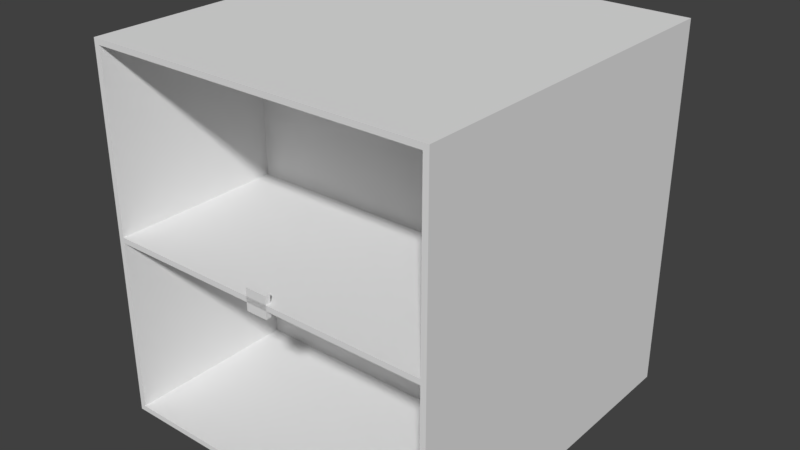 # Source: 3d_pong_models.blend  (saved by Blender 2.79.0; exported with 4.5.12 LTS)
import bpy
from mathutils import Matrix  # noqa: F401  (used for matrix-valued properties, if any)

bpy.ops.wm.read_factory_settings(use_empty=True)
scene = bpy.context.scene
scene.name = '_Pong Scene'

# ---- collections
col_collection_1 = bpy.data.collections.new('Collection 1'); scene.collection.children.link(col_collection_1)

# ---- world
world_world = bpy.data.worlds.new('World'); scene.world = world_world
world_world.color = (0.05088, 0.05088, 0.05088)
world_world.use_sun_shadow = False
world_world.sun_shadow_jitter_overblur = 0.0
world_world.cycles.sampling_method = 'MANUAL'

# ---- meshes
me_front_back_wall = bpy.data.meshes.new('Front_Back Wall')
me_front_back_wall.from_pydata([(-30.5, -32.5, -0.5), (-30.5, -32.5, 0.5), (-30.5, 32.5, -0.5), (-30.5, 32.5, 0.5), (30.5, -32.5, -0.5), (30.5, -32.5, 0.5), (30.5, 32.5, -0.5), (30.5, 32.5, 0.5)], [], [(0, 1, 3, 2), (2, 3, 7, 6), (6, 7, 5, 4), (4, 5, 1, 0), (2, 6, 4, 0), (7, 3, 1, 5)])
me_front_back_wall.use_remesh_preserve_volume = False
me_front_back_wall.use_remesh_preserve_attributes = False
me_front_back_wall.use_mirror_vertex_groups = False
me_front_back_wall.update()
me_top_bottom_wall = bpy.data.meshes.new('Top_Bottom Wall')
me_top_bottom_wall.from_pydata([(-0.5, -32.5, -33.5), (-0.5, -32.5, 33.5), (-0.5, 32.5, -33.5), (-0.5, 32.5, 33.5), (0.5, -32.5, -33.5), (0.5, -32.5, 33.5), (0.5, 32.5, -33.5), (0.5, 32.5, 33.5)], [], [(0, 1, 3, 2), (2, 3, 7, 6), (6, 7, 5, 4), (4, 5, 1, 0), (2, 6, 4, 0), (7, 3, 1, 5)])
me_top_bottom_wall.use_remesh_preserve_volume = False
me_top_bottom_wall.use_remesh_preserve_attributes = False
me_top_bottom_wall.use_mirror_vertex_groups = False
me_top_bottom_wall.update()
me_square_paddle = bpy.data.meshes.new('Square Paddle')
me_square_paddle.from_pydata([(2.0, -0.5, -2.0), (2.0, -0.5, 2.0), (-2.0, -0.5, -2.0), (-2.0, -0.5, 2.0), (2.0, 0.5, -2.0), (2.0, 0.5, 2.0), (-2.0, 0.5, -2.0), (-2.0, 0.5, 2.0)], [], [(0, 1, 3, 2), (2, 3, 7, 6), (6, 7, 5, 4), (4, 5, 1, 0), (2, 6, 4, 0), (7, 3, 1, 5)])
me_square_paddle.use_remesh_preserve_volume = False
me_square_paddle.use_remesh_preserve_attributes = False
me_square_paddle.use_mirror_vertex_groups = False
me_square_paddle.update()
me_plane = bpy.data.meshes.new('Plane')
me_plane.from_pydata([(30.5, -32.5, -0.5), (30.5, 32.5, -0.5), (-30.5, -32.5, -0.5), (-30.5, 32.5, -0.5), (30.5, -32.5, 0.5), (30.5, 32.5, 0.5), (-30.5, -32.5, 0.5), (-30.5, 32.5, 0.5)], [], [(2, 3, 7, 6), (1, 0, 4, 5), (3, 1, 5, 7), (0, 2, 6, 4), (6, 7, 5, 4), (2, 0, 1, 3)])
me_plane.use_remesh_preserve_volume = False
me_plane.use_remesh_preserve_attributes = False
me_plane.use_mirror_vertex_groups = False
me_plane.update()
me_line = bpy.data.meshes.new('Line')
me_line.from_pydata([(0.5, -0.25, -0.5), (0.5, -0.25, 0.5), (-0.5, -0.25, -0.5), (-0.5, -0.25, 0.5), (0.5, 0.25, -0.5), (0.5, 0.25, 0.5), (-0.5, 0.25, -0.5), (-0.5, 0.25, 0.5)], [], [(0, 1, 3, 2), (2, 3, 7, 6), (6, 7, 5, 4), (4, 5, 1, 0), (2, 6, 4, 0), (7, 3, 1, 5)])
me_line.use_remesh_preserve_volume = False
me_line.use_remesh_preserve_attributes = False
me_line.use_mirror_vertex_groups = False
me_line.update()
me_square_ball = bpy.data.meshes.new('Square Ball')
me_square_ball.from_pydata([(-0.5, -0.5, -0.5), (-0.5, -0.5, 0.5), (-0.5, 0.5, -0.5), (-0.5, 0.5, 0.5), (0.5, -0.5, -0.5), (0.5, -0.5, 0.5), (0.5, 0.5, -0.5), (0.5, 0.5, 0.5)], [], [(0, 1, 3, 2), (2, 3, 7, 6), (6, 7, 5, 4), (4, 5, 1, 0), (2, 6, 4, 0), (7, 3, 1, 5)])
me_square_ball.use_remesh_preserve_volume = False
me_square_ball.use_remesh_preserve_attributes = False
me_square_ball.use_mirror_vertex_groups = False
me_square_ball.update()

# ---- objects
ob_walls = bpy.data.objects.new('Walls', None)
ob_back_wall_col = bpy.data.objects.new('Back Wall-col', me_front_back_wall)
ob_front_wall_col = bpy.data.objects.new('Front Wall-col', me_front_back_wall)
ob_bottom_wall_col = bpy.data.objects.new('Bottom Wall-col', me_top_bottom_wall)
ob_top_wall_col = bpy.data.objects.new('Top Wall-col', me_top_bottom_wall)
ob_paddles_noimp = bpy.data.objects.new('Paddles-noimp', None)
ob_paddle_2 = bpy.data.objects.new('Paddle 2', me_square_paddle)
ob_paddle_1 = bpy.data.objects.new('Paddle 1', me_square_paddle)
ob_size_guides_noimp = bpy.data.objects.new('_Size Guides-noimp', None)
ob_field_size_guide_001 = bpy.data.objects.new('_Field Size Guide.001', me_plane)
ob_field_size_guide = bpy.data.objects.new('_Field Size Guide', me_plane)
ob_line = bpy.data.objects.new('Line', me_line)
ob_ball_noimp = bpy.data.objects.new('Ball-noimp', me_square_ball)

# ---- transforms, parenting, visibility, modifiers, constraints
ob_walls.location = (0.0, 0.0, 0.0)
ob_walls.empty_image_offset = (0.0, 0.0)
ob_walls.lineart.crease_threshold = 0.0
ob_back_wall_col.parent = ob_walls
ob_back_wall_col.location = (0.0, 0.0, -33.0)
ob_back_wall_col.lineart.crease_threshold = 0.0
ob_front_wall_col.parent = ob_walls
ob_front_wall_col.location = (0.0, 0.0, 33.0)
ob_front_wall_col.lineart.crease_threshold = 0.0
ob_bottom_wall_col.parent = ob_walls
ob_bottom_wall_col.location = (31.0, 0.0, 0.0)
ob_bottom_wall_col.lineart.crease_threshold = 0.0
ob_top_wall_col.parent = ob_walls
ob_top_wall_col.location = (-31.0, 0.0, 0.0)
ob_top_wall_col.lineart.crease_threshold = 0.0
ob_paddles_noimp.location = (0.0, 0.0, 0.0)
ob_paddles_noimp.empty_image_offset = (0.0, 0.0)
ob_paddles_noimp.lineart.crease_threshold = 0.0
ob_paddle_2.parent = ob_paddles_noimp
ob_paddle_2.location = (0.0, 32.0, 0.0)
ob_paddle_2.rotation_euler = (0.0, -0.0, 3.142)
ob_paddle_2.lineart.crease_threshold = 0.0
ob_paddle_1.parent = ob_paddles_noimp
ob_paddle_1.location = (0.0, -32.0, 0.0)
ob_paddle_1.lineart.crease_threshold = 0.0
ob_size_guides_noimp.location = (0.0, 0.0, 0.0)
ob_size_guides_noimp.empty_image_offset = (0.0, 0.0)
ob_size_guides_noimp.hide_viewport = True
ob_size_guides_noimp.lineart.crease_threshold = 0.0
ob_field_size_guide_001.parent = ob_size_guides_noimp
ob_field_size_guide_001.location = (0.0, 0.0, 0.0)
ob_field_size_guide_001.rotation_euler = (1.571, 0.0, 0.0)
ob_field_size_guide_001.hide_viewport = True
ob_field_size_guide_001.display_type = 'WIRE'
ob_field_size_guide_001.lineart.crease_threshold = 0.0
ob_field_size_guide.parent = ob_size_guides_noimp
ob_field_size_guide.location = (0.0, 0.0, 0.0)
ob_field_size_guide.hide_viewport = True
ob_field_size_guide.display_type = 'WIRE'
ob_field_size_guide.lineart.crease_threshold = 0.0
ob_line.location = (-30.0, 0.0, 0.0)
ob_line.lineart.crease_threshold = 0.0
_m = ob_line.modifiers.new('Array', 'ARRAY')
_m.fit_type = 'FIT_LENGTH'
_m.fit_length = 61.0
_m.constant_offset_displace = (0.0, 0.0, 0.0)
_m.relative_offset_displace = (2.0, 0.0, 0.0)
ob_ball_noimp.location = (0.0, 0.0, 0.0)
ob_ball_noimp.lineart.crease_threshold = 0.0

# ---- collection membership
col_collection_1.objects.link(ob_walls)
col_collection_1.objects.link(ob_back_wall_col)
col_collection_1.objects.link(ob_front_wall_col)
col_collection_1.objects.link(ob_bottom_wall_col)
col_collection_1.objects.link(ob_top_wall_col)
col_collection_1.objects.link(ob_paddles_noimp)
col_collection_1.objects.link(ob_paddle_2)
col_collection_1.objects.link(ob_paddle_1)
col_collection_1.objects.link(ob_size_guides_noimp)
col_collection_1.objects.link(ob_field_size_guide_001)
col_collection_1.objects.link(ob_field_size_guide)
col_collection_1.objects.link(ob_line)
col_collection_1.objects.link(ob_ball_noimp)

# ---- scene / render settings (as saved in the file)
scene.frame_start = 1; scene.frame_end = 250; scene.frame_set(1)
scene.render.engine = 'BLENDER_EEVEE_NEXT'
scene.render.resolution_percentage = 50
scene.render.dither_intensity = 0.0
scene.cycles.use_denoising = False
scene.cycles.samples = 128
scene.cycles.sampling_pattern = 'TABULATED_SOBOL'
scene.cycles.use_adaptive_sampling = False
scene.cycles.use_light_tree = False
scene.cycles.blur_glossy = 0.0
scene.cycles.sample_clamp_indirect = 0.0
scene.view_settings.view_transform = 'Standard'
bpy.context.view_layer.update()

# ---- added for rendering (the .blend has no active camera and no usable light): camera, sun
cam_auto = bpy.data.cameras.new('AutoCamera')
cam_auto.lens = 50.0
cam_auto.sensor_width = 36.0
cam_auto.clip_end = 1828.66
ob_auto_camera = bpy.data.objects.new('AutoCamera', cam_auto)
scene.collection.objects.link(ob_auto_camera)
ob_auto_camera.location = (104.198, -125.037, 83.3582)
ob_auto_camera.rotation_euler = (1.09748, -7.21219e-08, 0.694738)
scene.camera = ob_auto_camera
light_auto_sun = bpy.data.lights.new('AutoSun', 'SUN')
light_auto_sun.energy = 3.0
light_auto_sun.angle = 0.0523599
ob_auto_sun = bpy.data.objects.new('AutoSun', light_auto_sun)
scene.collection.objects.link(ob_auto_sun)
ob_auto_sun.rotation_euler = (0.872665, 0.174533, 0.523599)
bpy.context.view_layer.update()
